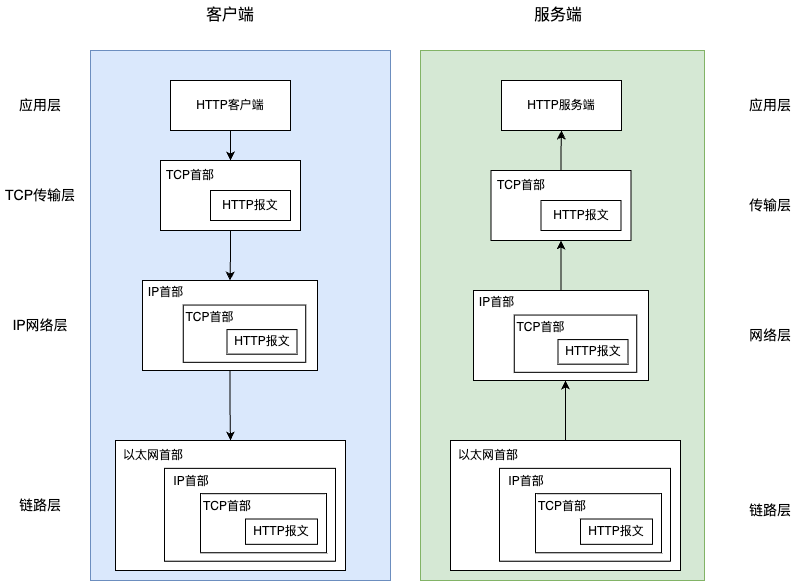

The diagram above was exported from draw.io. Its source (the exported page's mxGraphModel, read from the mxfile embedded in the PNG):
<mxGraphModel dx="1434" dy="765" grid="1" gridSize="10" guides="1" tooltips="1" connect="1" arrows="1" fold="1" page="1" pageScale="1" pageWidth="827" pageHeight="1169" math="0" shadow="0">
  <root>
    <mxCell id="0" />
    <mxCell id="1" parent="0" />
    <mxCell id="N9Y1aUYcKkxVUJ2ugZop-2" value="" style="rounded=0;whiteSpace=wrap;html=1;fillColor=#dae8fc;strokeColor=#6c8ebf;" vertex="1" parent="1">
      <mxGeometry x="110" y="140" width="300" height="530" as="geometry" />
    </mxCell>
    <mxCell id="N9Y1aUYcKkxVUJ2ugZop-24" style="edgeStyle=orthogonalEdgeStyle;rounded=0;orthogonalLoop=1;jettySize=auto;html=1;exitX=0.5;exitY=1;exitDx=0;exitDy=0;entryX=0.5;entryY=0;entryDx=0;entryDy=0;entryPerimeter=0;" edge="1" parent="1" source="N9Y1aUYcKkxVUJ2ugZop-4" target="N9Y1aUYcKkxVUJ2ugZop-34">
      <mxGeometry relative="1" as="geometry">
        <mxPoint x="250" y="250" as="targetPoint" />
      </mxGeometry>
    </mxCell>
    <mxCell id="N9Y1aUYcKkxVUJ2ugZop-4" value="HTTP客户端" style="rounded=0;whiteSpace=wrap;html=1;" vertex="1" parent="1">
      <mxGeometry x="190" y="170" width="120" height="50" as="geometry" />
    </mxCell>
    <mxCell id="N9Y1aUYcKkxVUJ2ugZop-8" value="客户端" style="text;html=1;strokeColor=none;fillColor=none;align=center;verticalAlign=middle;whiteSpace=wrap;rounded=0;fontSize=16;" vertex="1" parent="1">
      <mxGeometry x="220" y="90" width="60" height="30" as="geometry" />
    </mxCell>
    <mxCell id="N9Y1aUYcKkxVUJ2ugZop-9" value="应用层" style="text;html=1;strokeColor=none;fillColor=none;align=center;verticalAlign=middle;whiteSpace=wrap;rounded=0;fontSize=14;" vertex="1" parent="1">
      <mxGeometry x="30" y="180" width="60" height="30" as="geometry" />
    </mxCell>
    <mxCell id="N9Y1aUYcKkxVUJ2ugZop-10" value="TCP传输层" style="text;html=1;strokeColor=none;fillColor=none;align=center;verticalAlign=middle;whiteSpace=wrap;rounded=0;fontSize=14;" vertex="1" parent="1">
      <mxGeometry x="20" y="270" width="80" height="30" as="geometry" />
    </mxCell>
    <mxCell id="N9Y1aUYcKkxVUJ2ugZop-11" value="IP网络层" style="text;html=1;strokeColor=none;fillColor=none;align=center;verticalAlign=middle;whiteSpace=wrap;rounded=0;fontSize=14;" vertex="1" parent="1">
      <mxGeometry x="30" y="400" width="60" height="30" as="geometry" />
    </mxCell>
    <mxCell id="N9Y1aUYcKkxVUJ2ugZop-12" value="链路层" style="text;html=1;strokeColor=none;fillColor=none;align=center;verticalAlign=middle;whiteSpace=wrap;rounded=0;fontSize=14;" vertex="1" parent="1">
      <mxGeometry x="30" y="580" width="60" height="30" as="geometry" />
    </mxCell>
    <mxCell id="N9Y1aUYcKkxVUJ2ugZop-14" value="" style="rounded=0;whiteSpace=wrap;html=1;fillColor=#d5e8d4;strokeColor=#82b366;" vertex="1" parent="1">
      <mxGeometry x="440" y="140" width="284" height="530" as="geometry" />
    </mxCell>
    <mxCell id="N9Y1aUYcKkxVUJ2ugZop-15" value="HTTP服务端" style="rounded=0;whiteSpace=wrap;html=1;" vertex="1" parent="1">
      <mxGeometry x="521" y="170" width="120" height="50" as="geometry" />
    </mxCell>
    <mxCell id="N9Y1aUYcKkxVUJ2ugZop-19" value="服务端" style="text;html=1;strokeColor=none;fillColor=none;align=center;verticalAlign=middle;whiteSpace=wrap;rounded=0;fontSize=16;" vertex="1" parent="1">
      <mxGeometry x="547.5" y="90" width="60" height="30" as="geometry" />
    </mxCell>
    <mxCell id="N9Y1aUYcKkxVUJ2ugZop-20" value="应用层" style="text;html=1;strokeColor=none;fillColor=none;align=center;verticalAlign=middle;whiteSpace=wrap;rounded=0;fontSize=14;" vertex="1" parent="1">
      <mxGeometry x="760" y="180" width="60" height="30" as="geometry" />
    </mxCell>
    <mxCell id="N9Y1aUYcKkxVUJ2ugZop-21" value="传输层" style="text;html=1;strokeColor=none;fillColor=none;align=center;verticalAlign=middle;whiteSpace=wrap;rounded=0;fontSize=14;" vertex="1" parent="1">
      <mxGeometry x="760" y="280" width="60" height="30" as="geometry" />
    </mxCell>
    <mxCell id="N9Y1aUYcKkxVUJ2ugZop-22" value="网络层" style="text;html=1;strokeColor=none;fillColor=none;align=center;verticalAlign=middle;whiteSpace=wrap;rounded=0;fontSize=14;" vertex="1" parent="1">
      <mxGeometry x="760" y="410" width="60" height="30" as="geometry" />
    </mxCell>
    <mxCell id="N9Y1aUYcKkxVUJ2ugZop-23" value="链路层" style="text;html=1;strokeColor=none;fillColor=none;align=center;verticalAlign=middle;whiteSpace=wrap;rounded=0;fontSize=14;" vertex="1" parent="1">
      <mxGeometry x="760" y="585" width="60" height="30" as="geometry" />
    </mxCell>
    <mxCell id="N9Y1aUYcKkxVUJ2ugZop-42" style="edgeStyle=orthogonalEdgeStyle;rounded=0;orthogonalLoop=1;jettySize=auto;html=1;exitX=0.5;exitY=1;exitDx=0;exitDy=0;" edge="1" parent="1" source="N9Y1aUYcKkxVUJ2ugZop-34" target="N9Y1aUYcKkxVUJ2ugZop-40">
      <mxGeometry relative="1" as="geometry" />
    </mxCell>
    <mxCell id="N9Y1aUYcKkxVUJ2ugZop-43" value="" style="group" vertex="1" connectable="0" parent="1">
      <mxGeometry x="159" y="370" width="175" height="90" as="geometry" />
    </mxCell>
    <mxCell id="N9Y1aUYcKkxVUJ2ugZop-40" value="IP" style="rounded=0;whiteSpace=wrap;html=1;movable=1;resizable=1;rotatable=1;deletable=1;editable=1;locked=0;connectable=1;" vertex="1" parent="N9Y1aUYcKkxVUJ2ugZop-43">
      <mxGeometry x="3" width="175" height="90" as="geometry" />
    </mxCell>
    <mxCell id="N9Y1aUYcKkxVUJ2ugZop-37" value="" style="rounded=0;whiteSpace=wrap;html=1;movable=1;resizable=1;rotatable=1;deletable=1;editable=1;locked=0;connectable=1;" vertex="1" parent="N9Y1aUYcKkxVUJ2ugZop-43">
      <mxGeometry x="43.75" y="24.545454545454547" width="122.5" height="57.27272727272727" as="geometry" />
    </mxCell>
    <mxCell id="N9Y1aUYcKkxVUJ2ugZop-38" value="HTTP报文" style="rounded=0;whiteSpace=wrap;html=1;movable=1;resizable=1;rotatable=1;deletable=1;editable=1;locked=0;connectable=1;" vertex="1" parent="N9Y1aUYcKkxVUJ2ugZop-43">
      <mxGeometry x="87.5" y="49.09090909090909" width="70" height="24.545454545454547" as="geometry" />
    </mxCell>
    <mxCell id="N9Y1aUYcKkxVUJ2ugZop-39" value="TCP首部" style="text;html=1;strokeColor=none;fillColor=none;align=center;verticalAlign=middle;whiteSpace=wrap;rounded=0;movable=1;resizable=1;rotatable=1;deletable=1;editable=1;locked=0;connectable=1;" vertex="1" parent="N9Y1aUYcKkxVUJ2ugZop-43">
      <mxGeometry x="43.75" y="24.545454545454547" width="52.5" height="24.545454545454547" as="geometry" />
    </mxCell>
    <mxCell id="N9Y1aUYcKkxVUJ2ugZop-41" value="IP首部" style="text;html=1;strokeColor=none;fillColor=none;align=center;verticalAlign=middle;whiteSpace=wrap;rounded=0;movable=1;resizable=1;rotatable=1;deletable=1;editable=1;locked=0;connectable=1;" vertex="1" parent="N9Y1aUYcKkxVUJ2ugZop-43">
      <mxGeometry width="52.5" height="24.545454545454547" as="geometry" />
    </mxCell>
    <mxCell id="N9Y1aUYcKkxVUJ2ugZop-58" value="" style="group" vertex="1" connectable="0" parent="1">
      <mxGeometry x="135" y="530" width="230" height="130" as="geometry" />
    </mxCell>
    <mxCell id="N9Y1aUYcKkxVUJ2ugZop-7" value="" style="rounded=0;whiteSpace=wrap;html=1;" vertex="1" parent="N9Y1aUYcKkxVUJ2ugZop-58">
      <mxGeometry width="230.00000000000003" height="130" as="geometry" />
    </mxCell>
    <mxCell id="N9Y1aUYcKkxVUJ2ugZop-44" value="" style="group" vertex="1" connectable="0" parent="N9Y1aUYcKkxVUJ2ugZop-58">
      <mxGeometry x="40" y="27.857142857142854" width="180" height="92.85714285714285" as="geometry" />
    </mxCell>
    <mxCell id="N9Y1aUYcKkxVUJ2ugZop-45" value="IP" style="rounded=0;whiteSpace=wrap;html=1;movable=1;resizable=1;rotatable=1;deletable=1;editable=1;locked=0;connectable=1;" vertex="1" parent="N9Y1aUYcKkxVUJ2ugZop-44">
      <mxGeometry x="9.000000000000002" width="171.00000000000003" height="92.85714285714285" as="geometry" />
    </mxCell>
    <mxCell id="N9Y1aUYcKkxVUJ2ugZop-46" value="" style="rounded=0;whiteSpace=wrap;html=1;movable=1;resizable=1;rotatable=1;deletable=1;editable=1;locked=0;connectable=1;" vertex="1" parent="N9Y1aUYcKkxVUJ2ugZop-44">
      <mxGeometry x="45" y="25.324675324675326" width="125.99999999999999" height="59.090909090909086" as="geometry" />
    </mxCell>
    <mxCell id="N9Y1aUYcKkxVUJ2ugZop-47" value="HTTP报文" style="rounded=0;whiteSpace=wrap;html=1;movable=1;resizable=1;rotatable=1;deletable=1;editable=1;locked=0;connectable=1;" vertex="1" parent="N9Y1aUYcKkxVUJ2ugZop-44">
      <mxGeometry x="90" y="50.64935064935065" width="72.00000000000001" height="25.324675324675326" as="geometry" />
    </mxCell>
    <mxCell id="N9Y1aUYcKkxVUJ2ugZop-48" value="TCP首部" style="text;html=1;strokeColor=none;fillColor=none;align=center;verticalAlign=middle;whiteSpace=wrap;rounded=0;movable=1;resizable=1;rotatable=1;deletable=1;editable=1;locked=0;connectable=1;" vertex="1" parent="N9Y1aUYcKkxVUJ2ugZop-44">
      <mxGeometry x="45" y="25.324675324675326" width="53.99999999999999" height="25.324675324675326" as="geometry" />
    </mxCell>
    <mxCell id="N9Y1aUYcKkxVUJ2ugZop-49" value="IP首部" style="text;html=1;strokeColor=none;fillColor=none;align=center;verticalAlign=middle;whiteSpace=wrap;rounded=0;movable=1;resizable=1;rotatable=1;deletable=1;editable=1;locked=0;connectable=1;" vertex="1" parent="N9Y1aUYcKkxVUJ2ugZop-44">
      <mxGeometry x="9.000000000000002" width="53.99999999999999" height="25.324675324675326" as="geometry" />
    </mxCell>
    <mxCell id="N9Y1aUYcKkxVUJ2ugZop-57" value="以太网首部" style="text;html=1;strokeColor=none;fillColor=none;align=center;verticalAlign=middle;whiteSpace=wrap;rounded=0;movable=1;resizable=1;rotatable=1;deletable=1;editable=1;locked=0;connectable=1;" vertex="1" parent="N9Y1aUYcKkxVUJ2ugZop-58">
      <mxGeometry x="6" y="2.5257142857143107" width="64.00000000000001" height="25.322142857142854" as="geometry" />
    </mxCell>
    <mxCell id="N9Y1aUYcKkxVUJ2ugZop-59" style="edgeStyle=orthogonalEdgeStyle;rounded=0;orthogonalLoop=1;jettySize=auto;html=1;exitX=0.5;exitY=1;exitDx=0;exitDy=0;" edge="1" parent="1" source="N9Y1aUYcKkxVUJ2ugZop-40" target="N9Y1aUYcKkxVUJ2ugZop-7">
      <mxGeometry relative="1" as="geometry" />
    </mxCell>
    <mxCell id="N9Y1aUYcKkxVUJ2ugZop-62" value="" style="group" vertex="1" connectable="0" parent="1">
      <mxGeometry x="470" y="530" width="230" height="130" as="geometry" />
    </mxCell>
    <mxCell id="N9Y1aUYcKkxVUJ2ugZop-86" style="edgeStyle=orthogonalEdgeStyle;rounded=0;orthogonalLoop=1;jettySize=auto;html=1;exitX=0.5;exitY=0;exitDx=0;exitDy=0;" edge="1" parent="N9Y1aUYcKkxVUJ2ugZop-62" source="N9Y1aUYcKkxVUJ2ugZop-63">
      <mxGeometry relative="1" as="geometry">
        <mxPoint x="115" y="-60" as="targetPoint" />
      </mxGeometry>
    </mxCell>
    <mxCell id="N9Y1aUYcKkxVUJ2ugZop-63" value="" style="rounded=0;whiteSpace=wrap;html=1;" vertex="1" parent="N9Y1aUYcKkxVUJ2ugZop-62">
      <mxGeometry width="230.00000000000003" height="130" as="geometry" />
    </mxCell>
    <mxCell id="N9Y1aUYcKkxVUJ2ugZop-64" value="" style="group" vertex="1" connectable="0" parent="N9Y1aUYcKkxVUJ2ugZop-62">
      <mxGeometry x="40" y="27.857142857142854" width="180" height="92.85714285714285" as="geometry" />
    </mxCell>
    <mxCell id="N9Y1aUYcKkxVUJ2ugZop-65" value="IP" style="rounded=0;whiteSpace=wrap;html=1;movable=1;resizable=1;rotatable=1;deletable=1;editable=1;locked=0;connectable=1;" vertex="1" parent="N9Y1aUYcKkxVUJ2ugZop-64">
      <mxGeometry x="9.000000000000002" width="171.00000000000003" height="92.85714285714285" as="geometry" />
    </mxCell>
    <mxCell id="N9Y1aUYcKkxVUJ2ugZop-66" value="" style="rounded=0;whiteSpace=wrap;html=1;movable=1;resizable=1;rotatable=1;deletable=1;editable=1;locked=0;connectable=1;" vertex="1" parent="N9Y1aUYcKkxVUJ2ugZop-64">
      <mxGeometry x="45" y="25.324675324675326" width="125.99999999999999" height="59.090909090909086" as="geometry" />
    </mxCell>
    <mxCell id="N9Y1aUYcKkxVUJ2ugZop-67" value="HTTP报文" style="rounded=0;whiteSpace=wrap;html=1;movable=1;resizable=1;rotatable=1;deletable=1;editable=1;locked=0;connectable=1;" vertex="1" parent="N9Y1aUYcKkxVUJ2ugZop-64">
      <mxGeometry x="90" y="50.64935064935065" width="72.00000000000001" height="25.324675324675326" as="geometry" />
    </mxCell>
    <mxCell id="N9Y1aUYcKkxVUJ2ugZop-68" value="TCP首部" style="text;html=1;strokeColor=none;fillColor=none;align=center;verticalAlign=middle;whiteSpace=wrap;rounded=0;movable=1;resizable=1;rotatable=1;deletable=1;editable=1;locked=0;connectable=1;" vertex="1" parent="N9Y1aUYcKkxVUJ2ugZop-64">
      <mxGeometry x="45" y="25.324675324675326" width="53.99999999999999" height="25.324675324675326" as="geometry" />
    </mxCell>
    <mxCell id="N9Y1aUYcKkxVUJ2ugZop-69" value="IP首部" style="text;html=1;strokeColor=none;fillColor=none;align=center;verticalAlign=middle;whiteSpace=wrap;rounded=0;movable=1;resizable=1;rotatable=1;deletable=1;editable=1;locked=0;connectable=1;" vertex="1" parent="N9Y1aUYcKkxVUJ2ugZop-64">
      <mxGeometry x="9.000000000000002" width="53.99999999999999" height="25.324675324675326" as="geometry" />
    </mxCell>
    <mxCell id="N9Y1aUYcKkxVUJ2ugZop-70" value="以太网首部" style="text;html=1;strokeColor=none;fillColor=none;align=center;verticalAlign=middle;whiteSpace=wrap;rounded=0;movable=1;resizable=1;rotatable=1;deletable=1;editable=1;locked=0;connectable=1;" vertex="1" parent="N9Y1aUYcKkxVUJ2ugZop-62">
      <mxGeometry x="6" y="2.5257142857143107" width="64.00000000000001" height="25.322142857142854" as="geometry" />
    </mxCell>
    <mxCell id="N9Y1aUYcKkxVUJ2ugZop-71" value="" style="group" vertex="1" connectable="0" parent="1">
      <mxGeometry x="490" y="380" width="175" height="90" as="geometry" />
    </mxCell>
    <mxCell id="N9Y1aUYcKkxVUJ2ugZop-72" value="IP" style="rounded=0;whiteSpace=wrap;html=1;movable=1;resizable=1;rotatable=1;deletable=1;editable=1;locked=0;connectable=1;" vertex="1" parent="N9Y1aUYcKkxVUJ2ugZop-71">
      <mxGeometry x="3" width="175" height="90" as="geometry" />
    </mxCell>
    <mxCell id="N9Y1aUYcKkxVUJ2ugZop-73" value="" style="rounded=0;whiteSpace=wrap;html=1;movable=1;resizable=1;rotatable=1;deletable=1;editable=1;locked=0;connectable=1;" vertex="1" parent="N9Y1aUYcKkxVUJ2ugZop-71">
      <mxGeometry x="43.75" y="24.545454545454547" width="122.5" height="57.27272727272727" as="geometry" />
    </mxCell>
    <mxCell id="N9Y1aUYcKkxVUJ2ugZop-74" value="HTTP报文" style="rounded=0;whiteSpace=wrap;html=1;movable=1;resizable=1;rotatable=1;deletable=1;editable=1;locked=0;connectable=1;" vertex="1" parent="N9Y1aUYcKkxVUJ2ugZop-71">
      <mxGeometry x="87.5" y="49.09090909090909" width="70" height="24.545454545454547" as="geometry" />
    </mxCell>
    <mxCell id="N9Y1aUYcKkxVUJ2ugZop-75" value="TCP首部" style="text;html=1;strokeColor=none;fillColor=none;align=center;verticalAlign=middle;whiteSpace=wrap;rounded=0;movable=1;resizable=1;rotatable=1;deletable=1;editable=1;locked=0;connectable=1;" vertex="1" parent="N9Y1aUYcKkxVUJ2ugZop-71">
      <mxGeometry x="43.75" y="24.545454545454547" width="52.5" height="24.545454545454547" as="geometry" />
    </mxCell>
    <mxCell id="N9Y1aUYcKkxVUJ2ugZop-76" value="IP首部" style="text;html=1;strokeColor=none;fillColor=none;align=center;verticalAlign=middle;whiteSpace=wrap;rounded=0;movable=1;resizable=1;rotatable=1;deletable=1;editable=1;locked=0;connectable=1;" vertex="1" parent="N9Y1aUYcKkxVUJ2ugZop-71">
      <mxGeometry width="52.5" height="24.545454545454547" as="geometry" />
    </mxCell>
    <mxCell id="N9Y1aUYcKkxVUJ2ugZop-78" value="" style="group" vertex="1" connectable="0" parent="1">
      <mxGeometry x="180" y="250" width="140" height="70" as="geometry" />
    </mxCell>
    <mxCell id="N9Y1aUYcKkxVUJ2ugZop-34" value="" style="rounded=0;whiteSpace=wrap;html=1;" vertex="1" parent="N9Y1aUYcKkxVUJ2ugZop-78">
      <mxGeometry width="140" height="70" as="geometry" />
    </mxCell>
    <mxCell id="N9Y1aUYcKkxVUJ2ugZop-32" value="HTTP报文" style="rounded=0;whiteSpace=wrap;html=1;" vertex="1" parent="N9Y1aUYcKkxVUJ2ugZop-78">
      <mxGeometry x="50" y="30" width="80" height="30" as="geometry" />
    </mxCell>
    <mxCell id="N9Y1aUYcKkxVUJ2ugZop-35" value="TCP首部" style="text;html=1;strokeColor=none;fillColor=none;align=center;verticalAlign=middle;whiteSpace=wrap;rounded=0;" vertex="1" parent="N9Y1aUYcKkxVUJ2ugZop-78">
      <mxGeometry width="60" height="30" as="geometry" />
    </mxCell>
    <mxCell id="N9Y1aUYcKkxVUJ2ugZop-83" value="" style="group" vertex="1" connectable="0" parent="1">
      <mxGeometry x="510.5" y="260" width="140" height="70" as="geometry" />
    </mxCell>
    <mxCell id="N9Y1aUYcKkxVUJ2ugZop-80" value="" style="rounded=0;whiteSpace=wrap;html=1;" vertex="1" parent="N9Y1aUYcKkxVUJ2ugZop-83">
      <mxGeometry width="140" height="70" as="geometry" />
    </mxCell>
    <mxCell id="N9Y1aUYcKkxVUJ2ugZop-81" value="HTTP报文" style="rounded=0;whiteSpace=wrap;html=1;" vertex="1" parent="N9Y1aUYcKkxVUJ2ugZop-83">
      <mxGeometry x="50" y="30" width="80" height="30" as="geometry" />
    </mxCell>
    <mxCell id="N9Y1aUYcKkxVUJ2ugZop-82" value="TCP首部" style="text;html=1;strokeColor=none;fillColor=none;align=center;verticalAlign=middle;whiteSpace=wrap;rounded=0;" vertex="1" parent="N9Y1aUYcKkxVUJ2ugZop-83">
      <mxGeometry width="60" height="30" as="geometry" />
    </mxCell>
    <mxCell id="N9Y1aUYcKkxVUJ2ugZop-88" style="edgeStyle=orthogonalEdgeStyle;rounded=0;orthogonalLoop=1;jettySize=auto;html=1;exitX=0.5;exitY=0;exitDx=0;exitDy=0;entryX=0.5;entryY=1;entryDx=0;entryDy=0;" edge="1" parent="1" source="N9Y1aUYcKkxVUJ2ugZop-72" target="N9Y1aUYcKkxVUJ2ugZop-80">
      <mxGeometry relative="1" as="geometry" />
    </mxCell>
    <mxCell id="N9Y1aUYcKkxVUJ2ugZop-89" style="edgeStyle=orthogonalEdgeStyle;rounded=0;orthogonalLoop=1;jettySize=auto;html=1;exitX=0.5;exitY=0;exitDx=0;exitDy=0;" edge="1" parent="1" source="N9Y1aUYcKkxVUJ2ugZop-80" target="N9Y1aUYcKkxVUJ2ugZop-15">
      <mxGeometry relative="1" as="geometry" />
    </mxCell>
  </root>
</mxGraphModel>